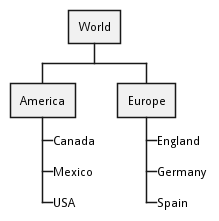

The diagram above was rendered by PlantUML. Its source (embedded in the PNG):
@startwbs
* World
** America
***_ Canada
***_ Mexico
***_ USA
** Europe
***_ England
***_ Germany
***_ Spain
@endwbs